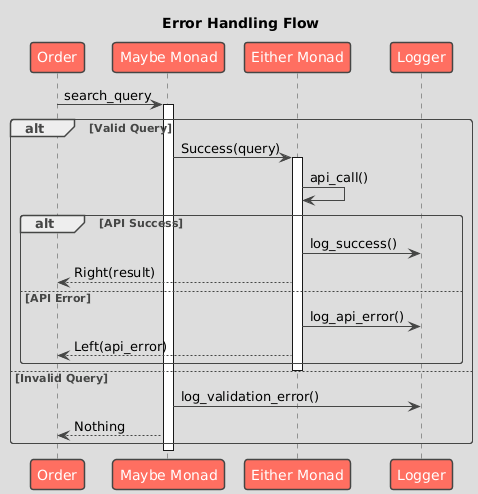

The diagram above was rendered by PlantUML. Its source (embedded in the PNG):
@startuml

skinparam BackgroundColor DDDDDD
skinparam shadowing false
skinparam RoundCorner 7
skinparam ArrowColor 454645
skinparam FontColor 454645
skinparam SequenceLifeLineBorderColor 454645
skinparam SequenceGroupHeaderFontColor 454645
skinparam SequenceGroupFontColor 454645
skinparam SequenceGroupBorderColor 454645
skinparam SequenceGroupBorderThickness 1

skinparam sequenceDivider {
    BorderColor 454645
    BorderThickness 1
    FontColor 454645
}

skinparam participant {
    BackgroundColor FF6F61
    BorderColor 454645
    FontColor White
    BorderThickness 1.5
}

skinparam database {
    BackgroundColor 98DDDE
    BorderColor 454645
    FontColor 454645
}

skinparam entity {
    BackgroundColor FFDA29
    BorderColor 454645
    FontColor 454645
}

skinparam note {
    BackgroundColor LightGreen
    BorderColor 454645
    FontColor 454645
    BorderThickness 1
}

skinparam actor {
    BackgroundColor 454645
    BorderColor 454645
    FontColor 454645
}

skinparam boundary {
    BackgroundColor FFDA29
    BorderColor 454645
    FontColor 454645
}

skinparam control {
    BackgroundColor FFDA29
    BorderColor 454645
    FontColor 454645
}

skinparam collections {
    BackgroundColor FF6F61
    BorderColor 454645
    FontColor 454645
    BorderThickness 1.5
}

skinparam queue {
    BackgroundColor FF6F61
    BorderColor 454645
    FontColor FFF
    BorderThickness 1.5
}

title Error Handling Flow

participant "Order" as C
participant "Maybe Monad" as M
participant "Either Monad" as E
participant "Logger" as L

C -> M: search_query
activate M

alt Valid Query
  M -> E: Success(query)
  activate E
  E -> E: api_call()

  alt API Success
    E -> L: log_success()
    E --> C: Right(result)
  else API Error
    E -> L: log_api_error()
    E --> C: Left(api_error)
  end
  deactivate E

else Invalid Query
  M -> L: log_validation_error()
  M --> C: Nothing
end

deactivate M

@enduml